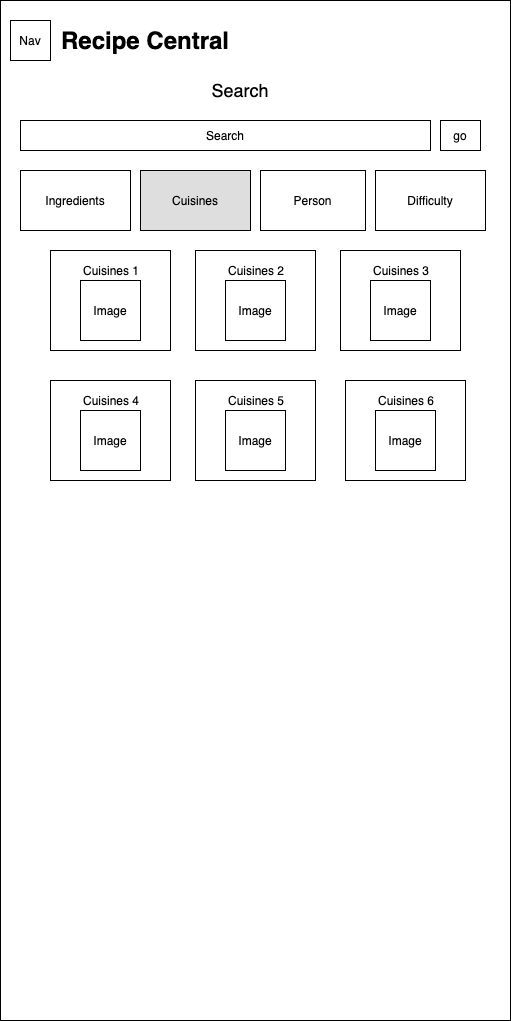

The diagram above was exported from draw.io. Its source (the exported page's mxGraphModel, read from the mxfile embedded in the PNG):
<mxGraphModel dx="1483" dy="854" grid="1" gridSize="10" guides="1" tooltips="1" connect="1" arrows="1" fold="1" page="1" pageScale="1" pageWidth="850" pageHeight="1100" math="0" shadow="0">
  <root>
    <mxCell id="0" />
    <mxCell id="1" parent="0" />
    <mxCell id="TrX2GAyYQnu97KJkFyZg-26" value="" style="rounded=0;whiteSpace=wrap;html=1;" parent="1" vertex="1">
      <mxGeometry x="20" y="80" width="510" height="1020" as="geometry" />
    </mxCell>
    <mxCell id="TrX2GAyYQnu97KJkFyZg-16" value="Nav" style="rounded=0;whiteSpace=wrap;html=1;" parent="1" vertex="1">
      <mxGeometry x="30" y="100" width="40" height="40" as="geometry" />
    </mxCell>
    <mxCell id="TrX2GAyYQnu97KJkFyZg-17" value="&lt;font style=&quot;font-size: 24px&quot;&gt;&lt;b&gt;Recipe Central&lt;/b&gt;&lt;/font&gt;" style="text;html=1;strokeColor=none;fillColor=none;align=center;verticalAlign=middle;whiteSpace=wrap;rounded=0;" parent="1" vertex="1">
      <mxGeometry x="70" y="110" width="190" height="20" as="geometry" />
    </mxCell>
    <mxCell id="TrX2GAyYQnu97KJkFyZg-19" value="&lt;font style=&quot;font-size: 18px&quot;&gt;Search&lt;/font&gt;" style="text;html=1;strokeColor=none;fillColor=none;align=center;verticalAlign=middle;whiteSpace=wrap;rounded=0;" parent="1" vertex="1">
      <mxGeometry x="240" y="160" width="40" height="20" as="geometry" />
    </mxCell>
    <mxCell id="TrX2GAyYQnu97KJkFyZg-20" value="Search" style="rounded=0;whiteSpace=wrap;html=1;" parent="1" vertex="1">
      <mxGeometry x="40" y="200" width="410" height="30" as="geometry" />
    </mxCell>
    <mxCell id="TrX2GAyYQnu97KJkFyZg-21" value="go" style="rounded=0;whiteSpace=wrap;html=1;" parent="1" vertex="1">
      <mxGeometry x="460" y="200" width="40" height="30" as="geometry" />
    </mxCell>
    <mxCell id="TrX2GAyYQnu97KJkFyZg-22" value="Difficulty" style="rounded=0;whiteSpace=wrap;html=1;" parent="1" vertex="1">
      <mxGeometry x="395" y="250" width="110" height="60" as="geometry" />
    </mxCell>
    <mxCell id="TrX2GAyYQnu97KJkFyZg-23" value="Person" style="rounded=0;whiteSpace=wrap;html=1;" parent="1" vertex="1">
      <mxGeometry x="280" y="250" width="105" height="60" as="geometry" />
    </mxCell>
    <mxCell id="TrX2GAyYQnu97KJkFyZg-24" value="Cuisines" style="rounded=0;whiteSpace=wrap;html=1;fillColor=#DEDEDE;" parent="1" vertex="1">
      <mxGeometry x="160" y="250" width="110" height="60" as="geometry" />
    </mxCell>
    <mxCell id="TrX2GAyYQnu97KJkFyZg-25" value="Ingredients" style="rounded=0;whiteSpace=wrap;html=1;fillColor=#FFFFFF;" parent="1" vertex="1">
      <mxGeometry x="40" y="250" width="110" height="60" as="geometry" />
    </mxCell>
    <mxCell id="TrX2GAyYQnu97KJkFyZg-27" value="Cuisines 1" style="rounded=0;whiteSpace=wrap;html=1;fillColor=#FFFFFF;" parent="1" vertex="1">
      <mxGeometry x="70" y="330" width="120" height="100" as="geometry" />
    </mxCell>
    <mxCell id="TrX2GAyYQnu97KJkFyZg-28" value="Cuisines 4" style="rounded=0;whiteSpace=wrap;html=1;fillColor=#FFFFFF;" parent="1" vertex="1">
      <mxGeometry x="70" y="460" width="120" height="100" as="geometry" />
    </mxCell>
    <mxCell id="TrX2GAyYQnu97KJkFyZg-29" value="Cuisines 2" style="rounded=0;whiteSpace=wrap;html=1;fillColor=#FFFFFF;" parent="1" vertex="1">
      <mxGeometry x="215" y="330" width="120" height="100" as="geometry" />
    </mxCell>
    <mxCell id="TrX2GAyYQnu97KJkFyZg-30" value="Cuisines 3" style="rounded=0;whiteSpace=wrap;html=1;fillColor=#FFFFFF;" parent="1" vertex="1">
      <mxGeometry x="360" y="330" width="120" height="100" as="geometry" />
    </mxCell>
    <mxCell id="TrX2GAyYQnu97KJkFyZg-31" value="Cuisines 5" style="rounded=0;whiteSpace=wrap;html=1;fillColor=#FFFFFF;" parent="1" vertex="1">
      <mxGeometry x="215" y="460" width="120" height="100" as="geometry" />
    </mxCell>
    <mxCell id="TrX2GAyYQnu97KJkFyZg-32" value="Cuisines 6" style="rounded=0;whiteSpace=wrap;html=1;fillColor=#FFFFFF;" parent="1" vertex="1">
      <mxGeometry x="365" y="460" width="120" height="100" as="geometry" />
    </mxCell>
    <mxCell id="cpfR7JMs3nHjYiiIS5SW-1" value="" style="group" parent="1" vertex="1" connectable="0">
      <mxGeometry x="360" y="330" width="120" height="100" as="geometry" />
    </mxCell>
    <mxCell id="cpfR7JMs3nHjYiiIS5SW-2" value="" style="rounded=0;whiteSpace=wrap;html=1;fillColor=#FFFFFF;" parent="cpfR7JMs3nHjYiiIS5SW-1" vertex="1">
      <mxGeometry width="120" height="100" as="geometry" />
    </mxCell>
    <mxCell id="cpfR7JMs3nHjYiiIS5SW-3" value="Image" style="rounded=0;whiteSpace=wrap;html=1;" parent="cpfR7JMs3nHjYiiIS5SW-1" vertex="1">
      <mxGeometry x="30" y="30" width="60" height="60" as="geometry" />
    </mxCell>
    <mxCell id="cpfR7JMs3nHjYiiIS5SW-4" value="Cuisines 3" style="text;html=1;strokeColor=none;fillColor=none;align=center;verticalAlign=middle;whiteSpace=wrap;rounded=0;" parent="cpfR7JMs3nHjYiiIS5SW-1" vertex="1">
      <mxGeometry x="21" y="10" width="80" height="20" as="geometry" />
    </mxCell>
    <mxCell id="cpfR7JMs3nHjYiiIS5SW-5" value="" style="group" parent="1" vertex="1" connectable="0">
      <mxGeometry x="215" y="330" width="120" height="100" as="geometry" />
    </mxCell>
    <mxCell id="cpfR7JMs3nHjYiiIS5SW-6" value="" style="rounded=0;whiteSpace=wrap;html=1;fillColor=#FFFFFF;" parent="cpfR7JMs3nHjYiiIS5SW-5" vertex="1">
      <mxGeometry width="120" height="100" as="geometry" />
    </mxCell>
    <mxCell id="cpfR7JMs3nHjYiiIS5SW-7" value="Image" style="rounded=0;whiteSpace=wrap;html=1;" parent="cpfR7JMs3nHjYiiIS5SW-5" vertex="1">
      <mxGeometry x="30" y="30" width="60" height="60" as="geometry" />
    </mxCell>
    <mxCell id="cpfR7JMs3nHjYiiIS5SW-8" value="Cuisines 2" style="text;html=1;strokeColor=none;fillColor=none;align=center;verticalAlign=middle;whiteSpace=wrap;rounded=0;" parent="cpfR7JMs3nHjYiiIS5SW-5" vertex="1">
      <mxGeometry x="21" y="10" width="80" height="20" as="geometry" />
    </mxCell>
    <mxCell id="cpfR7JMs3nHjYiiIS5SW-9" value="" style="group" parent="1" vertex="1" connectable="0">
      <mxGeometry x="70" y="330" width="120" height="100" as="geometry" />
    </mxCell>
    <mxCell id="cpfR7JMs3nHjYiiIS5SW-10" value="" style="rounded=0;whiteSpace=wrap;html=1;fillColor=#FFFFFF;" parent="cpfR7JMs3nHjYiiIS5SW-9" vertex="1">
      <mxGeometry width="120" height="100" as="geometry" />
    </mxCell>
    <mxCell id="cpfR7JMs3nHjYiiIS5SW-11" value="Image" style="rounded=0;whiteSpace=wrap;html=1;" parent="cpfR7JMs3nHjYiiIS5SW-9" vertex="1">
      <mxGeometry x="30" y="30" width="60" height="60" as="geometry" />
    </mxCell>
    <mxCell id="cpfR7JMs3nHjYiiIS5SW-12" value="Cuisines 1" style="text;html=1;strokeColor=none;fillColor=none;align=center;verticalAlign=middle;whiteSpace=wrap;rounded=0;" parent="cpfR7JMs3nHjYiiIS5SW-9" vertex="1">
      <mxGeometry x="21" y="10" width="80" height="20" as="geometry" />
    </mxCell>
    <mxCell id="cpfR7JMs3nHjYiiIS5SW-13" value="" style="group" parent="1" vertex="1" connectable="0">
      <mxGeometry x="365" y="460" width="120" height="100" as="geometry" />
    </mxCell>
    <mxCell id="cpfR7JMs3nHjYiiIS5SW-14" value="" style="rounded=0;whiteSpace=wrap;html=1;fillColor=#FFFFFF;" parent="cpfR7JMs3nHjYiiIS5SW-13" vertex="1">
      <mxGeometry width="120" height="100" as="geometry" />
    </mxCell>
    <mxCell id="cpfR7JMs3nHjYiiIS5SW-15" value="Image" style="rounded=0;whiteSpace=wrap;html=1;" parent="cpfR7JMs3nHjYiiIS5SW-13" vertex="1">
      <mxGeometry x="30" y="30" width="60" height="60" as="geometry" />
    </mxCell>
    <mxCell id="cpfR7JMs3nHjYiiIS5SW-16" value="Cuisines 6" style="text;html=1;strokeColor=none;fillColor=none;align=center;verticalAlign=middle;whiteSpace=wrap;rounded=0;" parent="cpfR7JMs3nHjYiiIS5SW-13" vertex="1">
      <mxGeometry x="21" y="10" width="80" height="20" as="geometry" />
    </mxCell>
    <mxCell id="cpfR7JMs3nHjYiiIS5SW-17" value="" style="group" parent="1" vertex="1" connectable="0">
      <mxGeometry x="215" y="460" width="120" height="100" as="geometry" />
    </mxCell>
    <mxCell id="cpfR7JMs3nHjYiiIS5SW-18" value="" style="rounded=0;whiteSpace=wrap;html=1;fillColor=#FFFFFF;" parent="cpfR7JMs3nHjYiiIS5SW-17" vertex="1">
      <mxGeometry width="120" height="100" as="geometry" />
    </mxCell>
    <mxCell id="cpfR7JMs3nHjYiiIS5SW-19" value="Image" style="rounded=0;whiteSpace=wrap;html=1;" parent="cpfR7JMs3nHjYiiIS5SW-17" vertex="1">
      <mxGeometry x="30" y="30" width="60" height="60" as="geometry" />
    </mxCell>
    <mxCell id="cpfR7JMs3nHjYiiIS5SW-20" value="Cuisines 5" style="text;html=1;strokeColor=none;fillColor=none;align=center;verticalAlign=middle;whiteSpace=wrap;rounded=0;" parent="cpfR7JMs3nHjYiiIS5SW-17" vertex="1">
      <mxGeometry x="21" y="10" width="80" height="20" as="geometry" />
    </mxCell>
    <mxCell id="cpfR7JMs3nHjYiiIS5SW-21" value="" style="group" parent="1" vertex="1" connectable="0">
      <mxGeometry x="70" y="460" width="120" height="100" as="geometry" />
    </mxCell>
    <mxCell id="cpfR7JMs3nHjYiiIS5SW-22" value="" style="rounded=0;whiteSpace=wrap;html=1;fillColor=#FFFFFF;" parent="cpfR7JMs3nHjYiiIS5SW-21" vertex="1">
      <mxGeometry width="120" height="100" as="geometry" />
    </mxCell>
    <mxCell id="cpfR7JMs3nHjYiiIS5SW-23" value="Image" style="rounded=0;whiteSpace=wrap;html=1;" parent="cpfR7JMs3nHjYiiIS5SW-21" vertex="1">
      <mxGeometry x="30" y="30" width="60" height="60" as="geometry" />
    </mxCell>
    <mxCell id="cpfR7JMs3nHjYiiIS5SW-24" value="Cuisines 4" style="text;html=1;strokeColor=none;fillColor=none;align=center;verticalAlign=middle;whiteSpace=wrap;rounded=0;" parent="cpfR7JMs3nHjYiiIS5SW-21" vertex="1">
      <mxGeometry x="21" y="10" width="80" height="20" as="geometry" />
    </mxCell>
  </root>
</mxGraphModel>